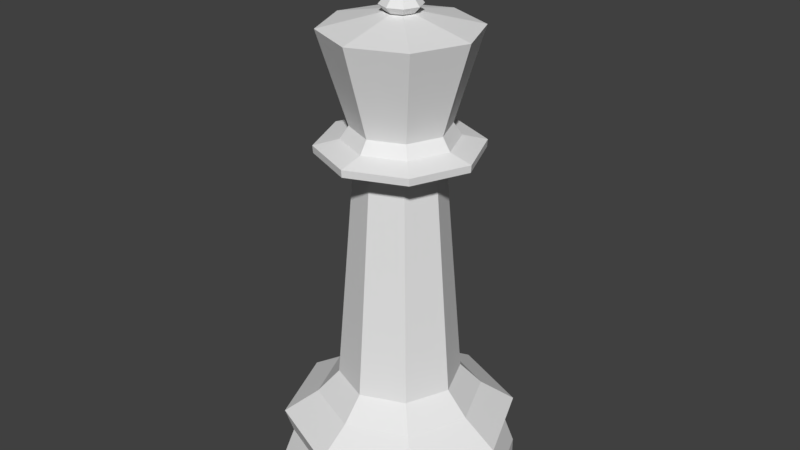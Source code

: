 # Source: LPKing.blend  (saved by Blender 2.78.0; exported with 4.5.12 LTS)
import bpy
from mathutils import Matrix  # noqa: F401  (used for matrix-valued properties, if any)

bpy.ops.wm.read_factory_settings(use_empty=True)
scene = bpy.context.scene
scene.name = 'Scene'

# ---- collections
col_collection_1 = bpy.data.collections.new('Collection 1'); scene.collection.children.link(col_collection_1)

# ---- world
world_world = bpy.data.worlds.new('World'); scene.world = world_world
world_world.color = (0.05088, 0.05088, 0.05088)
world_world.use_sun_shadow = False
world_world.sun_shadow_jitter_overblur = 0.0
world_world.cycles.sampling_method = 'MANUAL'

# ---- meshes
me_cylinder_001 = bpy.data.meshes.new('Cylinder.001')
me_cylinder_001.from_pydata([(-0.01953, 1.5, 2.384e-07), (-0.01953, 0.7677, 1.418), (1.041, 1.061, 2.384e-07), (0.5233, 0.5429, 1.418), (1.48, -3.576e-07, 2.384e-07), (0.7482, -1.788e-07, 1.418), (1.041, -1.061, 2.384e-07), (0.5233, -0.5429, 1.418), (-0.01953, -1.5, 2.384e-07), (-0.01953, -0.7677, 1.418), (-1.08, -1.061, 2.384e-07), (-0.5624, -0.5429, 1.418), (-1.52, 9.537e-07, 2.384e-07), (-0.7872, 4.768e-07, 1.418), (-1.08, 1.061, 2.384e-07), (-0.5624, 0.5429, 1.418), (-0.01953, 1.37, 0.5379), (0.9495, 0.969, 0.5379), (1.351, -3.576e-07, 0.5379), (0.9495, -0.969, 0.5379), (-0.01953, -1.37, 0.5379), (-0.9885, -0.969, 0.5379), (-1.39, 8.941e-07, 0.5379), (-0.9885, 0.969, 0.5379), (-0.01953, 1.472, 0.8471), (1.021, 1.041, 0.8471), (1.452, -3.576e-07, 0.8471), (1.021, -1.041, 0.8471), (-0.01953, -1.472, 0.8471), (-1.06, -1.041, 0.8471), (-1.491, 9.537e-07, 0.8471), (-1.06, 1.041, 0.8471), (-0.01953, 1.5, 0.1785), (1.041, 1.061, 0.1785), (1.48, -3.576e-07, 0.1785), (1.041, -1.061, 0.1785), (-0.01953, -1.5, 0.1785), (-1.08, -1.061, 0.1785), (-1.52, 9.537e-07, 0.1785), (-1.08, 1.061, 0.1785), (-0.01953, 1.041, 1.13), (0.7168, 0.7363, 1.13), (1.022, -2.384e-07, 1.13), (0.7168, -0.7363, 1.13), (-0.01953, -1.041, 1.13), (-0.7558, -0.7363, 1.13), (-1.061, 6.556e-07, 1.13), (-0.7558, 0.7363, 1.13), (-0.01953, -0.5379, 4.246), (0.3608, -0.3804, 4.246), (-0.3999, 0.3804, 4.246), (-0.5574, 3.576e-07, 4.246), (-0.01953, 0.5379, 4.246), (0.5184, -1.192e-07, 4.246), (0.3608, 0.3804, 4.246), (-0.3999, -0.3804, 4.246), (-0.1122, -5.865e-07, 5.515), (-0.4945, -0.4931, 4.563), (0.4918, 0.4931, 4.563), (0.696, -1.984e-07, 4.563), (-0.001395, 0.6974, 4.563), (-0.6988, 4.198e-07, 4.563), (-0.4945, 0.4931, 4.563), (0.4918, -0.4931, 4.563), (-0.001395, -0.6974, 4.563), (-0.01046, -1.001, 4.491), (0.6976, -0.7081, 4.491), (-0.7186, 0.7081, 4.491), (-1.012, 6.812e-07, 4.491), (-0.01046, 1.001, 4.491), (0.991, -2.065e-07, 4.491), (0.6976, 0.7081, 4.491), (-0.7186, -0.7081, 4.491), (-0.7135, -0.703, 4.4), (0.6926, 0.703, 4.4), (0.9838, -1.878e-07, 4.4), (-0.01046, 0.9942, 4.4), (-1.005, 6.936e-07, 4.4), (-0.7135, 0.703, 4.4), (0.6926, -0.703, 4.4), (-0.01046, -0.9942, 4.4), (-0.001395, -0.9419, 5.848), (0.6646, -0.666, 5.848), (-0.6674, 0.666, 5.848), (-0.9432, 6.113e-07, 5.848), (-0.001395, 0.9419, 5.848), (0.9405, -2.236e-07, 5.848), (0.6646, 0.666, 5.848), (-0.6674, -0.666, 5.848), (-0.001395, -0.1901, 6.019), (0.1331, -0.1345, 6.019), (-0.1358, 0.1345, 6.019), (-0.1915, 4.266e-08, 6.019), (-0.001395, 0.1901, 6.019), (0.1887, -1.259e-07, 6.019), (0.1331, 0.1345, 6.019), (-0.1358, -0.1345, 6.019), (0.5935, -1.852e-07, 4.718), (-0.4221, 0.4207, 4.718), (0.4193, -0.4207, 4.718), (-0.001395, -0.5949, 4.718), (-0.5963, 3.422e-07, 4.718), (-0.001395, 0.5949, 4.718), (0.4193, 0.4207, 4.718), (-0.4221, -0.4207, 4.718), (9.958e-09, -1.815e-07, 5.987), (0.127, 0.127, 6.189), (0.1796, 0.1796, 6.106), (0.127, 0.127, 6.022), (0.1796, -1.858e-07, 6.189), (0.254, -1.758e-07, 6.106), (0.1796, -1.858e-07, 6.022), (0.127, -0.127, 6.189), (0.1796, -0.1796, 6.106), (0.127, -0.127, 6.022), (5.74e-09, -0.1796, 6.189), (1.57e-08, -0.254, 6.106), (5.74e-09, -0.1796, 6.022), (0.127, 0.127, 6.829), (-0.127, -0.127, 6.189), (-0.1796, -0.1796, 6.106), (-0.127, -0.127, 6.022), (-0.1796, -1.858e-07, 6.189), (-0.254, -1.758e-07, 6.106), (-0.1796, -1.858e-07, 6.022), (-0.127, 0.127, 6.189), (-0.1796, 0.1796, 6.106), (-0.127, 0.127, 6.022), (5.74e-09, 0.1796, 6.189), (1.57e-08, 0.254, 6.106), (5.74e-09, 0.1796, 6.022), (0.127, 0.127, 6.189), (0.1796, -1.858e-07, 6.189), (0.127, -0.127, 6.189), (5.74e-09, -0.1796, 6.189), (-0.03879, -1.876e-07, 6.664), (-0.127, -0.127, 6.189), (-0.1796, -1.858e-07, 6.189), (-0.127, 0.127, 6.189), (5.74e-09, 0.1796, 6.189), (0.1796, -1.858e-07, 6.829), (0.127, -0.127, 6.829), (5.74e-09, -0.1796, 6.829), (-5.74e-09, -1.972e-07, 6.864), (-0.127, -0.127, 6.829), (-0.1796, -1.858e-07, 6.829), (-0.127, 0.127, 6.829), (5.74e-09, 0.1796, 6.829), (-0.03507, -1.838e-07, 6.503), (-0.03879, -1.876e-07, 6.343), (1.219e-08, 0.03879, 6.664), (1.236e-08, 0.3304, 6.503), (1.219e-08, 0.03879, 6.343), (-0.02743, 0.02743, 6.343), (-0.0248, 0.2336, 6.503), (-0.02743, 0.02743, 6.664), (0.03879, -1.876e-07, 6.664), (0.03507, -1.838e-07, 6.503), (0.03879, -1.876e-07, 6.343), (0.02743, 0.02743, 6.343), (0.0248, 0.2336, 6.503), (0.02743, 0.02743, 6.664), (0.02743, -0.02743, 6.343), (0.0248, -0.2336, 6.503), (0.02743, -0.02743, 6.664), (-0.02743, -0.02743, 6.664), (-0.0248, -0.2336, 6.503), (-0.02743, -0.02743, 6.343), (1.219e-08, -0.03879, 6.343), (1.236e-08, -0.3304, 6.503), (1.219e-08, -0.03879, 6.664)], [], [(67, 68, 61, 62), (72, 65, 64, 57), (71, 69, 60, 58), (33, 2, 0, 32), (26, 27, 19, 18), (34, 4, 2, 33), (25, 26, 18, 17), (35, 6, 4, 34), (24, 25, 17, 16), (36, 8, 6, 35), (31, 24, 16, 23), (27, 28, 20, 19), (16, 32, 39, 23), (32, 0, 14, 39), (9, 11, 45, 44), (28, 29, 21, 20), (23, 39, 38, 22), (39, 14, 12, 38), (13, 15, 47, 46), (29, 30, 22, 21), (22, 38, 37, 21), (38, 12, 10, 37), (46, 30, 29, 45), (15, 1, 40, 47), (47, 31, 30, 46), (11, 13, 46, 45), (40, 24, 31, 47), (17, 33, 32, 16), (41, 25, 24, 40), (18, 34, 33, 17), (42, 26, 25, 41), (19, 35, 34, 18), (43, 27, 26, 42), (20, 36, 35, 19), (5, 7, 43, 42), (44, 28, 27, 43), (7, 9, 44, 43), (3, 5, 42, 41), (1, 3, 41, 40), (45, 29, 28, 44), (30, 31, 23, 22), (21, 37, 36, 20), (37, 10, 8, 36), (1, 52, 54, 3), (68, 72, 57, 61), (5, 53, 49, 7), (11, 55, 51, 13), (9, 48, 55, 11), (3, 54, 53, 5), (70, 71, 58, 59), (15, 50, 52, 1), (13, 51, 50, 15), (7, 49, 48, 9), (4, 6, 8, 10, 12, 14, 0, 2), (65, 66, 63, 64), (69, 67, 62, 60), (66, 70, 59, 63), (80, 79, 66, 65), (49, 53, 75, 79), (73, 80, 65, 72), (75, 74, 71, 70), (55, 48, 80, 73), (51, 55, 73, 77), (78, 77, 68, 67), (74, 76, 69, 71), (77, 73, 72, 68), (54, 52, 76, 74), (52, 50, 78, 76), (53, 54, 74, 75), (50, 51, 77, 78), (48, 49, 79, 80), (79, 75, 70, 66), (76, 78, 67, 69), (102, 98, 83, 85), (103, 102, 85, 87), (99, 97, 86, 82), (98, 101, 84, 83), (101, 104, 88, 84), (100, 99, 82, 81), (97, 103, 87, 86), (104, 100, 81, 88), (88, 81, 89, 96), (82, 86, 94, 90), (81, 82, 90, 89), (86, 87, 95, 94), (85, 83, 91, 93), (87, 85, 93, 95), (84, 88, 96, 92), (83, 84, 92, 91), (57, 64, 100, 104), (59, 58, 103, 97), (64, 63, 99, 100), (61, 57, 104, 101), (62, 61, 101, 98), (63, 59, 97, 99), (58, 60, 102, 103), (60, 62, 98, 102), (105, 130, 108), (129, 128, 106, 107), (130, 129, 107, 108), (119, 115, 134, 136), (107, 106, 109, 110), (108, 107, 110, 111), (112, 109, 132, 133), (105, 108, 111), (105, 111, 114), (110, 109, 112, 113), (111, 110, 113, 114), (106, 128, 139, 131), (105, 114, 117), (113, 112, 115, 116), (114, 113, 116, 117), (128, 125, 138, 139), (105, 117, 121), (116, 115, 119, 120), (117, 116, 120, 121), (125, 122, 137, 138), (105, 121, 124), (120, 119, 122, 123), (121, 120, 123, 124), (115, 112, 133, 134), (109, 106, 131, 132), (105, 124, 127), (123, 122, 125, 126), (124, 123, 126, 127), (127, 126, 129, 130), (122, 119, 136, 137), (105, 127, 130), (126, 125, 128, 129), (155, 135, 145, 146), (161, 150, 147, 118), (164, 156, 140, 141), (135, 165, 144, 145), (150, 155, 146, 147), (156, 161, 118, 140), (170, 164, 141, 142), (165, 170, 142, 144), (147, 143, 118), (118, 143, 140), (140, 143, 141), (141, 143, 142), (142, 143, 144), (144, 143, 145), (145, 143, 146), (146, 143, 147), (136, 134, 168, 167), (167, 168, 169, 166), (166, 169, 170, 165), (134, 133, 162, 168), (168, 162, 163, 169), (169, 163, 164, 170), (132, 131, 159, 158), (158, 159, 160, 157), (157, 160, 161, 156), (139, 138, 153, 152), (152, 153, 154, 151), (151, 154, 155, 150), (137, 136, 167, 149), (149, 167, 166, 148), (148, 166, 165, 135), (133, 132, 158, 162), (162, 158, 157, 163), (163, 157, 156, 164), (131, 139, 152, 159), (159, 152, 151, 160), (160, 151, 150, 161), (138, 137, 149, 153), (153, 149, 148, 154), (154, 148, 135, 155)])
me_cylinder_001.use_remesh_preserve_volume = False
me_cylinder_001.use_remesh_preserve_attributes = False
me_cylinder_001.use_mirror_vertex_groups = False
me_cylinder_001.update()

# ---- objects
ob_king = bpy.data.objects.new('King', me_cylinder_001)

# ---- transforms, parenting, visibility, modifiers, constraints
ob_king.location = (-1.49e-08, 2.384e-07, 0.0)
ob_king.scale = (1.496, 1.496, 1.496)
ob_king.lineart.crease_threshold = 0.0

# ---- collection membership
col_collection_1.objects.link(ob_king)

# ---- scene / render settings (as saved in the file)
scene.frame_start = 1; scene.frame_end = 250; scene.frame_set(0)
scene.render.engine = 'BLENDER_EEVEE_NEXT'
scene.render.resolution_percentage = 50
scene.render.dither_intensity = 0.0
scene.cycles.use_denoising = False
scene.cycles.samples = 128
scene.cycles.sampling_pattern = 'TABULATED_SOBOL'
scene.cycles.light_sampling_threshold = 0.0
scene.cycles.use_adaptive_sampling = False
scene.cycles.use_light_tree = False
scene.cycles.blur_glossy = 0.0
scene.cycles.sample_clamp_indirect = 0.0
scene.view_settings.view_transform = 'Standard'
bpy.context.view_layer.update()

# ---- added for rendering (the .blend has no active camera and no usable light): camera, sun
cam_auto = bpy.data.cameras.new('AutoCamera')
cam_auto.lens = 50.0
cam_auto.sensor_width = 36.0
cam_auto.clip_end = 1000.0
ob_auto_camera = bpy.data.objects.new('AutoCamera', cam_auto)
scene.collection.objects.link(ob_auto_camera)
ob_auto_camera.location = (11.1426, -13.4061, 14.073)
ob_auto_camera.rotation_euler = (1.09748, -7.21219e-08, 0.694738)
scene.camera = ob_auto_camera
light_auto_sun = bpy.data.lights.new('AutoSun', 'SUN')
light_auto_sun.energy = 3.0
light_auto_sun.angle = 0.0523599
ob_auto_sun = bpy.data.objects.new('AutoSun', light_auto_sun)
scene.collection.objects.link(ob_auto_sun)
ob_auto_sun.rotation_euler = (0.872665, 0.174533, 0.523599)
bpy.context.view_layer.update()

